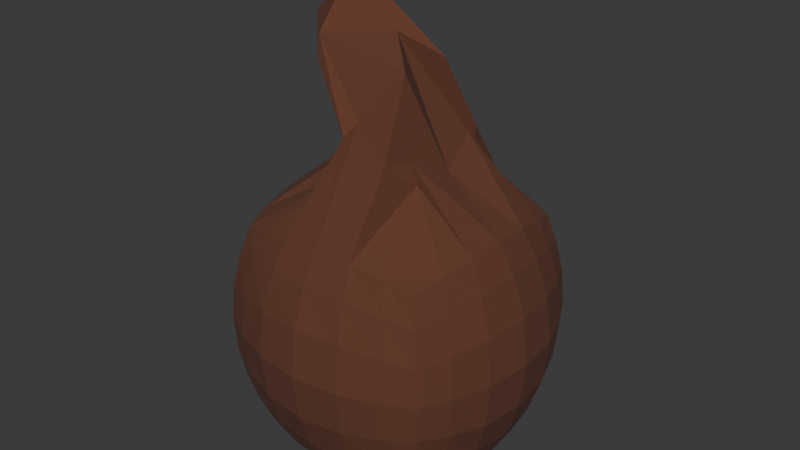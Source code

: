 # Source: seed_bag_held.blend  (saved by Blender 5.1.30; exported with 4.5.12 LTS)
import bpy
from mathutils import Matrix  # noqa: F401  (used for matrix-valued properties, if any)

bpy.ops.wm.read_factory_settings(use_empty=True)
scene = bpy.context.scene
scene.name = 'Scene'

# ---- collections
col_collection = bpy.data.collections.new('Collection'); scene.collection.children.link(col_collection)

# ---- materials (node trees are filled in below, after node groups)
mat_material_001 = bpy.data.materials.new('Material.001')

# ---- material node trees
mat_material_001.use_nodes = True; mat_material_001.node_tree.nodes.clear()
_N = mat_material_001.node_tree.nodes; _L = mat_material_001.node_tree.links
n0 = _N.new('ShaderNodeBsdfPrincipled'); n0.name = 'Principled BSDF'; n0.location = (-200, 100)
n0.inputs[0].default_value = (0.1221, 0.04092, 0.02122, 1.0)
n0.inputs[2].default_value = 1.0
n1 = _N.new('ShaderNodeOutputMaterial'); n1.name = 'Material Output'; n1.location = (200, 100)
_L.new(n0.outputs[0], n1.inputs[0])
n1.is_active_output = True

# ---- world
world_world = bpy.data.worlds.new('World'); scene.world = world_world
world_world.use_nodes = True; world_world.node_tree.nodes.clear()
_N = world_world.node_tree.nodes; _L = world_world.node_tree.links
n0 = _N.new('ShaderNodeOutputWorld'); n0.name = 'World Output'; n0.location = (200, 100)
n1 = _N.new('ShaderNodeBackground'); n1.name = 'Background'; n1.location = (-200, 100)
n1.inputs[0].default_value = (0.05088, 0.05088, 0.05088, 1.0)
_L.new(n1.outputs[0], n0.inputs[0])
n0.is_active_output = True
world_world.color = (0.05088, 0.05088, 0.05088)
world_world.sun_shadow_jitter_overblur = 0.0

# ---- meshes
me_cube_001 = bpy.data.meshes.new('Cube.001')
me_cube_001.from_pydata([(-0.8116, -0.8116, -0.8116), (-0.8116, -0.8116, 0.8116), (-0.8116, 0.8116, -0.8116), (-0.8116, 0.8116, 0.8116), (0.8116, -0.8116, -0.8116), (0.8116, -0.8116, 0.8116), (0.8116, 0.8116, -0.8116), (0.8116, 0.8116, 0.8116), (-0.8722, 0.5815, -0.8722), (-0.9195, 0.3065, -0.9195), (-0.9378, -2.776e-08, -0.9378), (-0.9195, -0.3065, -0.9195), (-0.8722, -0.5815, -0.8722), (-0.8722, -0.8722, -0.5815), (-0.9195, -0.9195, -0.3065), (-0.9378, -0.9378, 2.729e-08), (-0.9195, -0.9195, 0.3065), (-0.8722, -0.8722, 0.5815), (-0.8722, -0.5815, 0.8722), (-0.9195, -0.3065, 0.9195), (-0.9378, 2.814e-08, 0.9378), (-0.9195, 0.3065, 0.9195), (-0.8722, 0.5815, 0.8722), (-0.8722, 0.8722, 0.5815), (-0.9195, 0.9195, 0.3065), (-0.9378, 0.9378, -2.861e-08), (-0.9195, 0.9195, -0.3065), (-0.8722, 0.8722, -0.5815), (0.5815, 0.8722, -0.8722), (0.3065, 0.9195, -0.9195), (-2.795e-08, 0.9378, -0.9378), (-0.3065, 0.9195, -0.9195), (-0.5815, 0.8722, -0.8722), (-0.5815, 0.8722, 0.8722), (-0.3065, 0.9195, 0.9195), (2.795e-08, 0.9378, 0.9378), (0.3065, 0.9195, 0.9195), (0.5815, 0.8722, 0.8722), (0.8722, 0.8722, 0.5815), (0.9195, 0.9195, 0.3065), (0.9378, 0.9378, -2.861e-08), (0.9195, 0.9195, -0.3065), (0.8722, 0.8722, -0.5815), (0.8722, -0.5815, -0.8722), (0.9195, -0.3065, -0.9195), (0.9378, 2.814e-08, -0.9378), (0.9195, 0.3065, -0.9195), (0.8722, 0.5815, -0.8722), (0.8722, 0.5815, 0.8722), (0.9195, 0.3065, 0.9195), (0.9378, -2.776e-08, 0.9378), (0.9195, -0.3065, 0.9195), (0.8722, -0.5815, 0.8722), (0.8722, -0.8722, 0.5815), (0.9195, -0.9195, 0.3065), (0.9378, -0.9378, -2.861e-08), (0.9195, -0.9195, -0.3065), (0.8722, -0.8722, -0.5815), (-0.5815, -0.8722, -0.8722), (-0.3065, -0.9195, -0.9195), (2.795e-08, -0.9378, -0.9378), (0.3065, -0.9195, -0.9195), (0.5815, -0.8722, -0.8722), (0.5815, -0.8722, 0.8722), (0.3065, -0.9195, 0.9195), (-2.795e-08, -0.9378, 0.9378), (-0.3065, -0.9195, 0.9195), (-0.5815, -0.8722, 0.8722), (0.3385, 0.4385, 1.358), (0.3761, 0.3433, 1.53), (0.4563, -3.175e-08, 1.355), (0.3761, -0.3433, 1.53), (0.4385, -0.3385, 1.358), (0.3433, 0.4866, 1.53), (0.2766, 0.1766, 2.13), (-0.02638, -3.489e-08, 2.308), (0.2766, -0.2766, 2.13), (0.3433, -0.5866, 1.53), (2.105e-08, 0.3563, 1.759), (-0.4173, 0.3909, 2.308), (-0.4173, -3.653e-08, 2.757), (-0.4173, -0.3909, 2.308), (-2.105e-08, -0.4563, 1.759), (-0.1019, 0.4866, 1.702), (-0.594, 0.1766, 1.965), (-0.8083, -3.489e-08, 2.308), (-0.4021, -0.4295, 2.13), (-0.02684, -0.5866, 1.673), (-0.1703, 0.3385, 1.358), (0.02294, 0.3433, 1.478), (-0.2266, -3.175e-08, 1.535), (-0.08881, -0.3433, 1.53), (-0.07033, -0.4385, 1.358), (-0.6385, 0.6385, -0.9578), (-0.6866, 0.3433, -1.03), (-0.7063, -3.175e-08, -1.059), (-0.6866, -0.3433, -1.03), (-0.6385, -0.6385, -0.9578), (-0.3433, 0.6866, -1.03), (-0.3766, 0.3766, -1.13), (-0.3909, -3.547e-08, -1.173), (-0.3766, -0.3766, -1.13), (-0.3433, -0.6866, -1.03), (-2.105e-08, 0.7063, -1.059), (-1.165e-08, 0.3909, -1.173), (1.086e-15, -3.711e-08, -1.223), (1.165e-08, -0.3909, -1.173), (2.105e-08, -0.7063, -1.059), (0.3433, 0.6866, -1.03), (0.3766, 0.3766, -1.13), (0.3909, -3.547e-08, -1.173), (0.3766, -0.3766, -1.13), (0.3433, -0.6866, -1.03), (0.6385, 0.6385, -0.9578), (0.6866, 0.3433, -1.03), (0.7063, -3.175e-08, -1.059), (0.6866, -0.3433, -1.03), (0.6385, -0.6385, -0.9578), (0.6385, -0.9578, -0.6385), (0.3433, -1.03, -0.6866), (-3.157e-08, -1.059, -0.7063), (-0.3433, -1.03, -0.6866), (-0.6385, -0.9578, -0.6385), (0.6866, -1.03, -0.3433), (0.3766, -1.13, -0.3766), (-3.495e-08, -1.173, -0.3909), (-0.3766, -1.13, -0.3766), (-0.6866, -1.03, -0.3433), (0.7063, -1.059, -2.041e-08), (0.3909, -1.173, -9.808e-09), (-3.644e-08, -1.223, 2.375e-09), (-0.3909, -1.173, 1.349e-08), (-0.7063, -1.059, 2.168e-08), (0.6866, -1.03, 0.3433), (0.3766, -1.13, 0.3766), (-3.495e-08, -1.173, 0.3909), (-0.3766, -1.13, 0.3766), (-0.6866, -1.03, 0.3433), (0.6385, -0.9578, 0.6385), (0.3433, -1.03, 0.6866), (-3.157e-08, -1.059, 0.7063), (-0.3433, -1.03, 0.6866), (-0.6385, -0.9578, 0.6385), (0.9578, 0.6385, -0.6385), (1.03, 0.3433, -0.6866), (1.059, -3.175e-08, -0.7063), (1.03, -0.3433, -0.6866), (0.9578, -0.6385, -0.6385), (1.03, 0.6866, -0.3433), (1.13, 0.3766, -0.3766), (1.173, -3.547e-08, -0.3909), (1.13, -0.3766, -0.3766), (1.03, -0.6866, -0.3433), (1.059, 0.7063, -3.094e-08), (1.173, 0.3909, -3.311e-08), (1.223, -3.711e-08, -3.407e-08), (1.173, -0.3909, -3.311e-08), (1.059, -0.7063, -3.094e-08), (1.03, 0.6866, 0.3433), (1.13, 0.3766, 0.3766), (1.173, -3.547e-08, 0.3909), (1.13, -0.3766, 0.3766), (1.03, -0.6866, 0.3433), (0.9578, 0.6385, 0.6385), (1.03, 0.3433, 0.6866), (1.059, -3.175e-08, 0.7063), (1.03, -0.3433, 0.6866), (0.9578, -0.6385, 0.6385), (-0.6385, 0.9578, -0.6385), (-0.3433, 1.03, -0.6866), (3.157e-08, 1.059, -0.7063), (0.3433, 1.03, -0.6866), (0.6385, 0.9578, -0.6385), (-0.6866, 1.03, -0.3433), (-0.3766, 1.13, -0.3766), (3.495e-08, 1.173, -0.3909), (0.3766, 1.13, -0.3766), (0.6866, 1.03, -0.3433), (-0.7063, 1.059, -3.094e-08), (-0.3909, 1.173, -3.311e-08), (3.644e-08, 1.223, -3.407e-08), (0.3909, 1.173, -3.311e-08), (0.7063, 1.059, -3.094e-08), (-0.6866, 1.03, 0.3433), (-0.3766, 1.13, 0.3766), (3.495e-08, 1.173, 0.3909), (0.3766, 1.13, 0.3766), (0.6866, 1.03, 0.3433), (-0.6385, 0.9578, 0.6385), (-0.3433, 1.03, 0.6866), (3.157e-08, 1.059, 0.7063), (0.3433, 1.03, 0.6866), (0.6385, 0.9578, 0.6385), (-0.9578, -0.6385, -0.6385), (-1.03, -0.3433, -0.6866), (-1.059, 3.139e-08, -0.7063), (-1.03, 0.3433, -0.6866), (-0.9578, 0.6385, -0.6385), (-1.03, -0.6866, -0.3433), (-1.13, -0.3766, -0.3766), (-1.173, 3.443e-08, -0.3909), (-1.13, 0.3766, -0.3766), (-1.03, 0.6866, -0.3433), (-1.059, -0.7063, 2.168e-08), (-1.173, -0.3909, 1.349e-08), (-1.223, 3.577e-08, 2.375e-09), (-1.173, 0.3909, -9.808e-09), (-1.059, 0.7063, -2.041e-08), (-1.03, -0.6866, 0.3433), (-1.13, -0.3766, 0.3766), (-1.173, 3.443e-08, 0.3909), (-1.13, 0.3766, 0.3766), (-1.03, 0.6866, 0.3433), (-0.9578, -0.6385, 0.6385), (-1.03, -0.3433, 0.6866), (-1.059, 3.139e-08, 0.7063), (-1.03, 0.3433, 0.6866), (-0.9578, 0.6385, 0.6385)], [], [(217, 22, 3, 23), (192, 37, 7, 38), (167, 52, 5, 53), (142, 67, 1, 17), (117, 43, 4, 62), (92, 18, 1, 67), (52, 72, 63, 5), (72, 77, 64, 63), (77, 82, 65, 64), (82, 87, 66, 65), (87, 92, 67, 66), (7, 37, 68, 48), (48, 68, 69, 49), (49, 69, 70, 50), (50, 70, 71, 51), (51, 71, 72, 52), (37, 36, 73, 68), (68, 73, 74, 69), (69, 74, 75, 70), (70, 75, 76, 71), (71, 76, 77, 72), (36, 35, 78, 73), (73, 78, 79, 74), (74, 79, 80, 75), (75, 80, 81, 76), (76, 81, 82, 77), (35, 34, 83, 78), (78, 83, 84, 79), (79, 84, 85, 80), (80, 85, 86, 81), (81, 86, 87, 82), (34, 33, 88, 83), (83, 88, 89, 84), (84, 89, 90, 85), (85, 90, 91, 86), (86, 91, 92, 87), (33, 3, 22, 88), (88, 22, 21, 89), (89, 21, 20, 90), (90, 20, 19, 91), (91, 19, 18, 92), (12, 97, 58, 0), (97, 102, 59, 58), (102, 107, 60, 59), (107, 112, 61, 60), (112, 117, 62, 61), (2, 32, 93, 8), (8, 93, 94, 9), (9, 94, 95, 10), (10, 95, 96, 11), (11, 96, 97, 12), (32, 31, 98, 93), (93, 98, 99, 94), (94, 99, 100, 95), (95, 100, 101, 96), (96, 101, 102, 97), (31, 30, 103, 98), (98, 103, 104, 99), (99, 104, 105, 100), (100, 105, 106, 101), (101, 106, 107, 102), (30, 29, 108, 103), (103, 108, 109, 104), (104, 109, 110, 105), (105, 110, 111, 106), (106, 111, 112, 107), (29, 28, 113, 108), (108, 113, 114, 109), (109, 114, 115, 110), (110, 115, 116, 111), (111, 116, 117, 112), (28, 6, 47, 113), (113, 47, 46, 114), (114, 46, 45, 115), (115, 45, 44, 116), (116, 44, 43, 117), (58, 122, 13, 0), (122, 127, 14, 13), (127, 132, 15, 14), (132, 137, 16, 15), (137, 142, 17, 16), (4, 57, 118, 62), (62, 118, 119, 61), (61, 119, 120, 60), (60, 120, 121, 59), (59, 121, 122, 58), (57, 56, 123, 118), (118, 123, 124, 119), (119, 124, 125, 120), (120, 125, 126, 121), (121, 126, 127, 122), (56, 55, 128, 123), (123, 128, 129, 124), (124, 129, 130, 125), (125, 130, 131, 126), (126, 131, 132, 127), (55, 54, 133, 128), (128, 133, 134, 129), (129, 134, 135, 130), (130, 135, 136, 131), (131, 136, 137, 132), (54, 53, 138, 133), (133, 138, 139, 134), (134, 139, 140, 135), (135, 140, 141, 136), (136, 141, 142, 137), (53, 5, 63, 138), (138, 63, 64, 139), (139, 64, 65, 140), (140, 65, 66, 141), (141, 66, 67, 142), (43, 147, 57, 4), (147, 152, 56, 57), (152, 157, 55, 56), (157, 162, 54, 55), (162, 167, 53, 54), (6, 42, 143, 47), (47, 143, 144, 46), (46, 144, 145, 45), (45, 145, 146, 44), (44, 146, 147, 43), (42, 41, 148, 143), (143, 148, 149, 144), (144, 149, 150, 145), (145, 150, 151, 146), (146, 151, 152, 147), (41, 40, 153, 148), (148, 153, 154, 149), (149, 154, 155, 150), (150, 155, 156, 151), (151, 156, 157, 152), (40, 39, 158, 153), (153, 158, 159, 154), (154, 159, 160, 155), (155, 160, 161, 156), (156, 161, 162, 157), (39, 38, 163, 158), (158, 163, 164, 159), (159, 164, 165, 160), (160, 165, 166, 161), (161, 166, 167, 162), (38, 7, 48, 163), (163, 48, 49, 164), (164, 49, 50, 165), (165, 50, 51, 166), (166, 51, 52, 167), (28, 172, 42, 6), (172, 177, 41, 42), (177, 182, 40, 41), (182, 187, 39, 40), (187, 192, 38, 39), (2, 27, 168, 32), (32, 168, 169, 31), (31, 169, 170, 30), (30, 170, 171, 29), (29, 171, 172, 28), (27, 26, 173, 168), (168, 173, 174, 169), (169, 174, 175, 170), (170, 175, 176, 171), (171, 176, 177, 172), (26, 25, 178, 173), (173, 178, 179, 174), (174, 179, 180, 175), (175, 180, 181, 176), (176, 181, 182, 177), (25, 24, 183, 178), (178, 183, 184, 179), (179, 184, 185, 180), (180, 185, 186, 181), (181, 186, 187, 182), (24, 23, 188, 183), (183, 188, 189, 184), (184, 189, 190, 185), (185, 190, 191, 186), (186, 191, 192, 187), (23, 3, 33, 188), (188, 33, 34, 189), (189, 34, 35, 190), (190, 35, 36, 191), (191, 36, 37, 192), (8, 197, 27, 2), (197, 202, 26, 27), (202, 207, 25, 26), (207, 212, 24, 25), (212, 217, 23, 24), (0, 13, 193, 12), (12, 193, 194, 11), (11, 194, 195, 10), (10, 195, 196, 9), (9, 196, 197, 8), (13, 14, 198, 193), (193, 198, 199, 194), (194, 199, 200, 195), (195, 200, 201, 196), (196, 201, 202, 197), (14, 15, 203, 198), (198, 203, 204, 199), (199, 204, 205, 200), (200, 205, 206, 201), (201, 206, 207, 202), (15, 16, 208, 203), (203, 208, 209, 204), (204, 209, 210, 205), (205, 210, 211, 206), (206, 211, 212, 207), (16, 17, 213, 208), (208, 213, 214, 209), (209, 214, 215, 210), (210, 215, 216, 211), (211, 216, 217, 212), (17, 1, 18, 213), (213, 18, 19, 214), (214, 19, 20, 215), (215, 20, 21, 216), (216, 21, 22, 217)])
_uv = me_cube_001.uv_layers.new(name='UVMap')
_uv.uv.foreach_set('vector', [0.5833, 0.2083, 0.625, 0.2083, 0.625, 0.25, 0.5833, 0.25, 0.5833, 0.4583, 0.625, 0.4583, 0.625, 0.5, 0.5833, 0.5, 0.5833, 0.7083, 0.625, 0.7083, 0.625, 0.75, 0.5833, 0.75, 0.5833, 0.9583, 0.625, 0.9583, 0.625, 1.0, 0.5833, 1.0, 0.3333, 0.7083, 0.375, 0.7083, 0.375, 0.75, 0.3333, 0.75, 0.8333, 0.7083, 0.875, 0.7083, 0.875, 0.75, 0.8333, 0.75, 0.625, 0.7083, 0.6667, 0.7083, 0.6667, 0.75, 0.625, 0.75, 0.6667, 0.7083, 0.7083, 0.7083, 0.7083, 0.75, 0.6667, 0.75, 0.7083, 0.7083, 0.75, 0.7083, 0.75, 0.75, 0.7083, 0.75, 0.75, 0.7083, 0.7917, 0.7083, 0.7917, 0.75, 0.75, 0.75, 0.7917, 0.7083, 0.8333, 0.7083, 0.8333, 0.75, 0.7917, 0.75, 0.625, 0.5, 0.6667, 0.5, 0.6667, 0.5417, 0.625, 0.5417, 0.625, 0.5417, 0.6667, 0.5417, 0.6667, 0.5833, 0.625, 0.5833, 0.625, 0.5833, 0.6667, 0.5833, 0.6667, 0.625, 0.625, 0.625, 0.625, 0.625, 0.6667, 0.625, 0.6667, 0.6667, 0.625, 0.6667, 0.625, 0.6667, 0.6667, 0.6667, 0.6667, 0.7083, 0.625, 0.7083, 0.6667, 0.5, 0.7083, 0.5, 0.7083, 0.5417, 0.6667, 0.5417, 0.6667, 0.5417, 0.7083, 0.5417, 0.7083, 0.5833, 0.6667, 0.5833, 0.6667, 0.5833, 0.7083, 0.5833, 0.7083, 0.625, 0.6667, 0.625, 0.6667, 0.625, 0.7083, 0.625, 0.7083, 0.6667, 0.6667, 0.6667, 0.6667, 0.6667, 0.7083, 0.6667, 0.7083, 0.7083, 0.6667, 0.7083, 0.7083, 0.5, 0.75, 0.5, 0.75, 0.5417, 0.7083, 0.5417, 0.7083, 0.5417, 0.75, 0.5417, 0.75, 0.5833, 0.7083, 0.5833, 0.7083, 0.5833, 0.75, 0.5833, 0.75, 0.625, 0.7083, 0.625, 0.7083, 0.625, 0.75, 0.625, 0.75, 0.6667, 0.7083, 0.6667, 0.7083, 0.6667, 0.75, 0.6667, 0.75, 0.7083, 0.7083, 0.7083, 0.75, 0.5, 0.7917, 0.5, 0.7917, 0.5417, 0.75, 0.5417, 0.75, 0.5417, 0.7917, 0.5417, 0.7917, 0.5833, 0.75, 0.5833, 0.75, 0.5833, 0.7917, 0.5833, 0.7917, 0.625, 0.75, 0.625, 0.75, 0.625, 0.7917, 0.625, 0.7917, 0.6667, 0.75, 0.6667, 0.75, 0.6667, 0.7917, 0.6667, 0.7917, 0.7083, 0.75, 0.7083, 0.7917, 0.5, 0.8333, 0.5, 0.8333, 0.5417, 0.7917, 0.5417, 0.7917, 0.5417, 0.8333, 0.5417, 0.8333, 0.5833, 0.7917, 0.5833, 0.7917, 0.5833, 0.8333, 0.5833, 0.8333, 0.625, 0.7917, 0.625, 0.7917, 0.625, 0.8333, 0.625, 0.8333, 0.6667, 0.7917, 0.6667, 0.7917, 0.6667, 0.8333, 0.6667, 0.8333, 0.7083, 0.7917, 0.7083, 0.8333, 0.5, 0.875, 0.5, 0.875, 0.5417, 0.8333, 0.5417, 0.8333, 0.5417, 0.875, 0.5417, 0.875, 0.5833, 0.8333, 0.5833, 0.8333, 0.5833, 0.875, 0.5833, 0.875, 0.625, 0.8333, 0.625, 0.8333, 0.625, 0.875, 0.625, 0.875, 0.6667, 0.8333, 0.6667, 0.8333, 0.6667, 0.875, 0.6667, 0.875, 0.7083, 0.8333, 0.7083, 0.125, 0.7083, 0.1667, 0.7083, 0.1667, 0.75, 0.125, 0.75, 0.1667, 0.7083, 0.2083, 0.7083, 0.2083, 0.75, 0.1667, 0.75, 0.2083, 0.7083, 0.25, 0.7083, 0.25, 0.75, 0.2083, 0.75, 0.25, 0.7083, 0.2917, 0.7083, 0.2917, 0.75, 0.25, 0.75, 0.2917, 0.7083, 0.3333, 0.7083, 0.3333, 0.75, 0.2917, 0.75, 0.125, 0.5, 0.1667, 0.5, 0.1667, 0.5417, 0.125, 0.5417, 0.125, 0.5417, 0.1667, 0.5417, 0.1667, 0.5833, 0.125, 0.5833, 0.125, 0.5833, 0.1667, 0.5833, 0.1667, 0.625, 0.125, 0.625, 0.125, 0.625, 0.1667, 0.625, 0.1667, 0.6667, 0.125, 0.6667, 0.125, 0.6667, 0.1667, 0.6667, 0.1667, 0.7083, 0.125, 0.7083, 0.1667, 0.5, 0.2083, 0.5, 0.2083, 0.5417, 0.1667, 0.5417, 0.1667, 0.5417, 0.2083, 0.5417, 0.2083, 0.5833, 0.1667, 0.5833, 0.1667, 0.5833, 0.2083, 0.5833, 0.2083, 0.625, 0.1667, 0.625, 0.1667, 0.625, 0.2083, 0.625, 0.2083, 0.6667, 0.1667, 0.6667, 0.1667, 0.6667, 0.2083, 0.6667, 0.2083, 0.7083, 0.1667, 0.7083, 0.2083, 0.5, 0.25, 0.5, 0.25, 0.5417, 0.2083, 0.5417, 0.2083, 0.5417, 0.25, 0.5417, 0.25, 0.5833, 0.2083, 0.5833, 0.2083, 0.5833, 0.25, 0.5833, 0.25, 0.625, 0.2083, 0.625, 0.2083, 0.625, 0.25, 0.625, 0.25, 0.6667, 0.2083, 0.6667, 0.2083, 0.6667, 0.25, 0.6667, 0.25, 0.7083, 0.2083, 0.7083, 0.25, 0.5, 0.2917, 0.5, 0.2917, 0.5417, 0.25, 0.5417, 0.25, 0.5417, 0.2917, 0.5417, 0.2917, 0.5833, 0.25, 0.5833, 0.25, 0.5833, 0.2917, 0.5833, 0.2917, 0.625, 0.25, 0.625, 0.25, 0.625, 0.2917, 0.625, 0.2917, 0.6667, 0.25, 0.6667, 0.25, 0.6667, 0.2917, 0.6667, 0.2917, 0.7083, 0.25, 0.7083, 0.2917, 0.5, 0.3333, 0.5, 0.3333, 0.5417, 0.2917, 0.5417, 0.2917, 0.5417, 0.3333, 0.5417, 0.3333, 0.5833, 0.2917, 0.5833, 0.2917, 0.5833, 0.3333, 0.5833, 0.3333, 0.625, 0.2917, 0.625, 0.2917, 0.625, 0.3333, 0.625, 0.3333, 0.6667, 0.2917, 0.6667, 0.2917, 0.6667, 0.3333, 0.6667, 0.3333, 0.7083, 0.2917, 0.7083, 0.3333, 0.5, 0.375, 0.5, 0.375, 0.5417, 0.3333, 0.5417, 0.3333, 0.5417, 0.375, 0.5417, 0.375, 0.5833, 0.3333, 0.5833, 0.3333, 0.5833, 0.375, 0.5833, 0.375, 0.625, 0.3333, 0.625, 0.3333, 0.625, 0.375, 0.625, 0.375, 0.6667, 0.3333, 0.6667, 0.3333, 0.6667, 0.375, 0.6667, 0.375, 0.7083, 0.3333, 0.7083, 0.375, 0.9583, 0.4167, 0.9583, 0.4167, 1.0, 0.375, 1.0, 0.4167, 0.9583, 0.4583, 0.9583, 0.4583, 1.0, 0.4167, 1.0, 0.4583, 0.9583, 0.5, 0.9583, 0.5, 1.0, 0.4583, 1.0, 0.5, 0.9583, 0.5417, 0.9583, 0.5417, 1.0, 0.5, 1.0, 0.5417, 0.9583, 0.5833, 0.9583, 0.5833, 1.0, 0.5417, 1.0, 0.375, 0.75, 0.4167, 0.75, 0.4167, 0.7917, 0.375, 0.7917, 0.375, 0.7917, 0.4167, 0.7917, 0.4167, 0.8333, 0.375, 0.8333, 0.375, 0.8333, 0.4167, 0.8333, 0.4167, 0.875, 0.375, 0.875, 0.375, 0.875, 0.4167, 0.875, 0.4167, 0.9167, 0.375, 0.9167, 0.375, 0.9167, 0.4167, 0.9167, 0.4167, 0.9583, 0.375, 0.9583, 0.4167, 0.75, 0.4583, 0.75, 0.4583, 0.7917, 0.4167, 0.7917, 0.4167, 0.7917, 0.4583, 0.7917, 0.4583, 0.8333, 0.4167, 0.8333, 0.4167, 0.8333, 0.4583, 0.8333, 0.4583, 0.875, 0.4167, 0.875, 0.4167, 0.875, 0.4583, 0.875, 0.4583, 0.9167, 0.4167, 0.9167, 0.4167, 0.9167, 0.4583, 0.9167, 0.4583, 0.9583, 0.4167, 0.9583, 0.4583, 0.75, 0.5, 0.75, 0.5, 0.7917, 0.4583, 0.7917, 0.4583, 0.7917, 0.5, 0.7917, 0.5, 0.8333, 0.4583, 0.8333, 0.4583, 0.8333, 0.5, 0.8333, 0.5, 0.875, 0.4583, 0.875, 0.4583, 0.875, 0.5, 0.875, 0.5, 0.9167, 0.4583, 0.9167, 0.4583, 0.9167, 0.5, 0.9167, 0.5, 0.9583, 0.4583, 0.9583, 0.5, 0.75, 0.5417, 0.75, 0.5417, 0.7917, 0.5, 0.7917, 0.5, 0.7917, 0.5417, 0.7917, 0.5417, 0.8333, 0.5, 0.8333, 0.5, 0.8333, 0.5417, 0.8333, 0.5417, 0.875, 0.5, 0.875, 0.5, 0.875, 0.5417, 0.875, 0.5417, 0.9167, 0.5, 0.9167, 0.5, 0.9167, 0.5417, 0.9167, 0.5417, 0.9583, 0.5, 0.9583, 0.5417, 0.75, 0.5833, 0.75, 0.5833, 0.7917, 0.5417, 0.7917, 0.5417, 0.7917, 0.5833, 0.7917, 0.5833, 0.8333, 0.5417, 0.8333, 0.5417, 0.8333, 0.5833, 0.8333, 0.5833, 0.875, 0.5417, 0.875, 0.5417, 0.875, 0.5833, 0.875, 0.5833, 0.9167, 0.5417, 0.9167, 0.5417, 0.9167, 0.5833, 0.9167, 0.5833, 0.9583, 0.5417, 0.9583, 0.5833, 0.75, 0.625, 0.75, 0.625, 0.7917, 0.5833, 0.7917, 0.5833, 0.7917, 0.625, 0.7917, 0.625, 0.8333, 0.5833, 0.8333, 0.5833, 0.8333, 0.625, 0.8333, 0.625, 0.875, 0.5833, 0.875, 0.5833, 0.875, 0.625, 0.875, 0.625, 0.9167, 0.5833, 0.9167, 0.5833, 0.9167, 0.625, 0.9167, 0.625, 0.9583, 0.5833, 0.9583, 0.375, 0.7083, 0.4167, 0.7083, 0.4167, 0.75, 0.375, 0.75, 0.4167, 0.7083, 0.4583, 0.7083, 0.4583, 0.75, 0.4167, 0.75, 0.4583, 0.7083, 0.5, 0.7083, 0.5, 0.75, 0.4583, 0.75, 0.5, 0.7083, 0.5417, 0.7083, 0.5417, 0.75, 0.5, 0.75, 0.5417, 0.7083, 0.5833, 0.7083, 0.5833, 0.75, 0.5417, 0.75, 0.375, 0.5, 0.4167, 0.5, 0.4167, 0.5417, 0.375, 0.5417, 0.375, 0.5417, 0.4167, 0.5417, 0.4167, 0.5833, 0.375, 0.5833, 0.375, 0.5833, 0.4167, 0.5833, 0.4167, 0.625, 0.375, 0.625, 0.375, 0.625, 0.4167, 0.625, 0.4167, 0.6667, 0.375, 0.6667, 0.375, 0.6667, 0.4167, 0.6667, 0.4167, 0.7083, 0.375, 0.7083, 0.4167, 0.5, 0.4583, 0.5, 0.4583, 0.5417, 0.4167, 0.5417, 0.4167, 0.5417, 0.4583, 0.5417, 0.4583, 0.5833, 0.4167, 0.5833, 0.4167, 0.5833, 0.4583, 0.5833, 0.4583, 0.625, 0.4167, 0.625, 0.4167, 0.625, 0.4583, 0.625, 0.4583, 0.6667, 0.4167, 0.6667, 0.4167, 0.6667, 0.4583, 0.6667, 0.4583, 0.7083, 0.4167, 0.7083, 0.4583, 0.5, 0.5, 0.5, 0.5, 0.5417, 0.4583, 0.5417, 0.4583, 0.5417, 0.5, 0.5417, 0.5, 0.5833, 0.4583, 0.5833, 0.4583, 0.5833, 0.5, 0.5833, 0.5, 0.625, 0.4583, 0.625, 0.4583, 0.625, 0.5, 0.625, 0.5, 0.6667, 0.4583, 0.6667, 0.4583, 0.6667, 0.5, 0.6667, 0.5, 0.7083, 0.4583, 0.7083, 0.5, 0.5, 0.5417, 0.5, 0.5417, 0.5417, 0.5, 0.5417, 0.5, 0.5417, 0.5417, 0.5417, 0.5417, 0.5833, 0.5, 0.5833, 0.5, 0.5833, 0.5417, 0.5833, 0.5417, 0.625, 0.5, 0.625, 0.5, 0.625, 0.5417, 0.625, 0.5417, 0.6667, 0.5, 0.6667, 0.5, 0.6667, 0.5417, 0.6667, 0.5417, 0.7083, 0.5, 0.7083, 0.5417, 0.5, 0.5833, 0.5, 0.5833, 0.5417, 0.5417, 0.5417, 0.5417, 0.5417, 0.5833, 0.5417, 0.5833, 0.5833, 0.5417, 0.5833, 0.5417, 0.5833, 0.5833, 0.5833, 0.5833, 0.625, 0.5417, 0.625, 0.5417, 0.625, 0.5833, 0.625, 0.5833, 0.6667, 0.5417, 0.6667, 0.5417, 0.6667, 0.5833, 0.6667, 0.5833, 0.7083, 0.5417, 0.7083, 0.5833, 0.5, 0.625, 0.5, 0.625, 0.5417, 0.5833, 0.5417, 0.5833, 0.5417, 0.625, 0.5417, 0.625, 0.5833, 0.5833, 0.5833, 0.5833, 0.5833, 0.625, 0.5833, 0.625, 0.625, 0.5833, 0.625, 0.5833, 0.625, 0.625, 0.625, 0.625, 0.6667, 0.5833, 0.6667, 0.5833, 0.6667, 0.625, 0.6667, 0.625, 0.7083, 0.5833, 0.7083, 0.375, 0.4583, 0.4167, 0.4583, 0.4167, 0.5, 0.375, 0.5, 0.4167, 0.4583, 0.4583, 0.4583, 0.4583, 0.5, 0.4167, 0.5, 0.4583, 0.4583, 0.5, 0.4583, 0.5, 0.5, 0.4583, 0.5, 0.5, 0.4583, 0.5417, 0.4583, 0.5417, 0.5, 0.5, 0.5, 0.5417, 0.4583, 0.5833, 0.4583, 0.5833, 0.5, 0.5417, 0.5, 0.375, 0.25, 0.4167, 0.25, 0.4167, 0.2917, 0.375, 0.2917, 0.375, 0.2917, 0.4167, 0.2917, 0.4167, 0.3333, 0.375, 0.3333, 0.375, 0.3333, 0.4167, 0.3333, 0.4167, 0.375, 0.375, 0.375, 0.375, 0.375, 0.4167, 0.375, 0.4167, 0.4167, 0.375, 0.4167, 0.375, 0.4167, 0.4167, 0.4167, 0.4167, 0.4583, 0.375, 0.4583, 0.4167, 0.25, 0.4583, 0.25, 0.4583, 0.2917, 0.4167, 0.2917, 0.4167, 0.2917, 0.4583, 0.2917, 0.4583, 0.3333, 0.4167, 0.3333, 0.4167, 0.3333, 0.4583, 0.3333, 0.4583, 0.375, 0.4167, 0.375, 0.4167, 0.375, 0.4583, 0.375, 0.4583, 0.4167, 0.4167, 0.4167, 0.4167, 0.4167, 0.4583, 0.4167, 0.4583, 0.4583, 0.4167, 0.4583, 0.4583, 0.25, 0.5, 0.25, 0.5, 0.2917, 0.4583, 0.2917, 0.4583, 0.2917, 0.5, 0.2917, 0.5, 0.3333, 0.4583, 0.3333, 0.4583, 0.3333, 0.5, 0.3333, 0.5, 0.375, 0.4583, 0.375, 0.4583, 0.375, 0.5, 0.375, 0.5, 0.4167, 0.4583, 0.4167, 0.4583, 0.4167, 0.5, 0.4167, 0.5, 0.4583, 0.4583, 0.4583, 0.5, 0.25, 0.5417, 0.25, 0.5417, 0.2917, 0.5, 0.2917, 0.5, 0.2917, 0.5417, 0.2917, 0.5417, 0.3333, 0.5, 0.3333, 0.5, 0.3333, 0.5417, 0.3333, 0.5417, 0.375, 0.5, 0.375, 0.5, 0.375, 0.5417, 0.375, 0.5417, 0.4167, 0.5, 0.4167, 0.5, 0.4167, 0.5417, 0.4167, 0.5417, 0.4583, 0.5, 0.4583, 0.5417, 0.25, 0.5833, 0.25, 0.5833, 0.2917, 0.5417, 0.2917, 0.5417, 0.2917, 0.5833, 0.2917, 0.5833, 0.3333, 0.5417, 0.3333, 0.5417, 0.3333, 0.5833, 0.3333, 0.5833, 0.375, 0.5417, 0.375, 0.5417, 0.375, 0.5833, 0.375, 0.5833, 0.4167, 0.5417, 0.4167, 0.5417, 0.4167, 0.5833, 0.4167, 0.5833, 0.4583, 0.5417, 0.4583, 0.5833, 0.25, 0.625, 0.25, 0.625, 0.2917, 0.5833, 0.2917, 0.5833, 0.2917, 0.625, 0.2917, 0.625, 0.3333, 0.5833, 0.3333, 0.5833, 0.3333, 0.625, 0.3333, 0.625, 0.375, 0.5833, 0.375, 0.5833, 0.375, 0.625, 0.375, 0.625, 0.4167, 0.5833, 0.4167, 0.5833, 0.4167, 0.625, 0.4167, 0.625, 0.4583, 0.5833, 0.4583, 0.375, 0.2083, 0.4167, 0.2083, 0.4167, 0.25, 0.375, 0.25, 0.4167, 0.2083, 0.4583, 0.2083, 0.4583, 0.25, 0.4167, 0.25, 0.4583, 0.2083, 0.5, 0.2083, 0.5, 0.25, 0.4583, 0.25, 0.5, 0.2083, 0.5417, 0.2083, 0.5417, 0.25, 0.5, 0.25, 0.5417, 0.2083, 0.5833, 0.2083, 0.5833, 0.25, 0.5417, 0.25, 0.375, 0.0, 0.4167, 0.0, 0.4167, 0.04167, 0.375, 0.04167, 0.375, 0.04167, 0.4167, 0.04167, 0.4167, 0.08333, 0.375, 0.08333, 0.375, 0.08333, 0.4167, 0.08333, 0.4167, 0.125, 0.375, 0.125, 0.375, 0.125, 0.4167, 0.125, 0.4167, 0.1667, 0.375, 0.1667, 0.375, 0.1667, 0.4167, 0.1667, 0.4167, 0.2083, 0.375, 0.2083, 0.4167, 0.0, 0.4583, 0.0, 0.4583, 0.04167, 0.4167, 0.04167, 0.4167, 0.04167, 0.4583, 0.04167, 0.4583, 0.08333, 0.4167, 0.08333, 0.4167, 0.08333, 0.4583, 0.08333, 0.4583, 0.125, 0.4167, 0.125, 0.4167, 0.125, 0.4583, 0.125, 0.4583, 0.1667, 0.4167, 0.1667, 0.4167, 0.1667, 0.4583, 0.1667, 0.4583, 0.2083, 0.4167, 0.2083, 0.4583, 0.0, 0.5, 0.0, 0.5, 0.04167, 0.4583, 0.04167, 0.4583, 0.04167, 0.5, 0.04167, 0.5, 0.08333, 0.4583, 0.08333, 0.4583, 0.08333, 0.5, 0.08333, 0.5, 0.125, 0.4583, 0.125, 0.4583, 0.125, 0.5, 0.125, 0.5, 0.1667, 0.4583, 0.1667, 0.4583, 0.1667, 0.5, 0.1667, 0.5, 0.2083, 0.4583, 0.2083, 0.5, 0.0, 0.5417, 0.0, 0.5417, 0.04167, 0.5, 0.04167, 0.5, 0.04167, 0.5417, 0.04167, 0.5417, 0.08333, 0.5, 0.08333, 0.5, 0.08333, 0.5417, 0.08333, 0.5417, 0.125, 0.5, 0.125, 0.5, 0.125, 0.5417, 0.125, 0.5417, 0.1667, 0.5, 0.1667, 0.5, 0.1667, 0.5417, 0.1667, 0.5417, 0.2083, 0.5, 0.2083, 0.5417, 0.0, 0.5833, 0.0, 0.5833, 0.04167, 0.5417, 0.04167, 0.5417, 0.04167, 0.5833, 0.04167, 0.5833, 0.08333, 0.5417, 0.08333, 0.5417, 0.08333, 0.5833, 0.08333, 0.5833, 0.125, 0.5417, 0.125, 0.5417, 0.125, 0.5833, 0.125, 0.5833, 0.1667, 0.5417, 0.1667, 0.5417, 0.1667, 0.5833, 0.1667, 0.5833, 0.2083, 0.5417, 0.2083, 0.5833, 0.0, 0.625, 0.0, 0.625, 0.04167, 0.5833, 0.04167, 0.5833, 0.04167, 0.625, 0.04167, 0.625, 0.08333, 0.5833, 0.08333, 0.5833, 0.08333, 0.625, 0.08333, 0.625, 0.125, 0.5833, 0.125, 0.5833, 0.125, 0.625, 0.125, 0.625, 0.1667, 0.5833, 0.1667, 0.5833, 0.1667, 0.625, 0.1667, 0.625, 0.2083, 0.5833, 0.2083])
me_cube_001.materials.append(mat_material_001)
me_cube_001.update()

# ---- objects
ob_cube = bpy.data.objects.new('Cube', me_cube_001)

# ---- transforms, parenting, visibility, modifiers, constraints
ob_cube.location = (0.0, 0.0, 0.0)

# ---- collection membership
col_collection.objects.link(ob_cube)

# ---- scene / render settings (as saved in the file)
scene.frame_start = 1; scene.frame_end = 250; scene.frame_set(1)
scene.render.engine = 'BLENDER_EEVEE_NEXT'
scene.render.bake_bias = 0.0
scene.render.bake_samples = 0
scene.cycles.sampling_pattern = 'TABULATED_SOBOL'
scene.eevee.use_volume_custom_range = False
bpy.context.view_layer.update()

# ---- added for rendering (the .blend has no active camera and no usable light): camera, sun
cam_auto = bpy.data.cameras.new('AutoCamera')
cam_auto.lens = 50.0
cam_auto.sensor_width = 36.0
cam_auto.clip_end = 1000.0
ob_auto_camera = bpy.data.objects.new('AutoCamera', cam_auto)
scene.collection.objects.link(ob_auto_camera)
ob_auto_camera.location = (4.8786, -5.85432, 4.67024)
ob_auto_camera.rotation_euler = (1.09748, -7.21219e-08, 0.694738)
scene.camera = ob_auto_camera
light_auto_sun = bpy.data.lights.new('AutoSun', 'SUN')
light_auto_sun.energy = 3.0
light_auto_sun.angle = 0.0523599
ob_auto_sun = bpy.data.objects.new('AutoSun', light_auto_sun)
scene.collection.objects.link(ob_auto_sun)
ob_auto_sun.rotation_euler = (0.872665, 0.174533, 0.523599)
bpy.context.view_layer.update()

